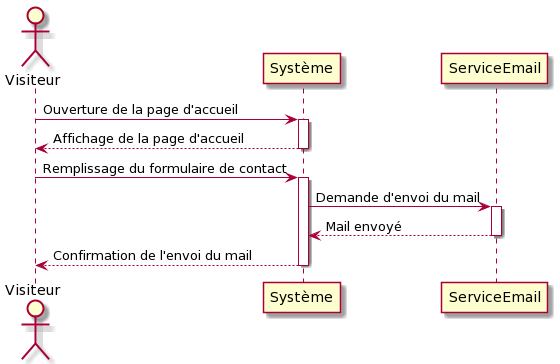

The diagram above was rendered by PlantUML. Its source (embedded in the PNG):
@startuml
Actor Visiteur
Visiteur -> Système: Ouverture de la page d'accueil
activate Système
Système --> Visiteur: Affichage de la page d'accueil
deactivate Système
Visiteur -> Système: Remplissage du formulaire de contact
activate Système
Système -> ServiceEmail: Demande d'envoi du mail
activate ServiceEmail
ServiceEmail --> Système: Mail envoyé
deactivate ServiceEmail
Visiteur <-- Système: Confirmation de l'envoi du mail
deactivate Système
@enduml